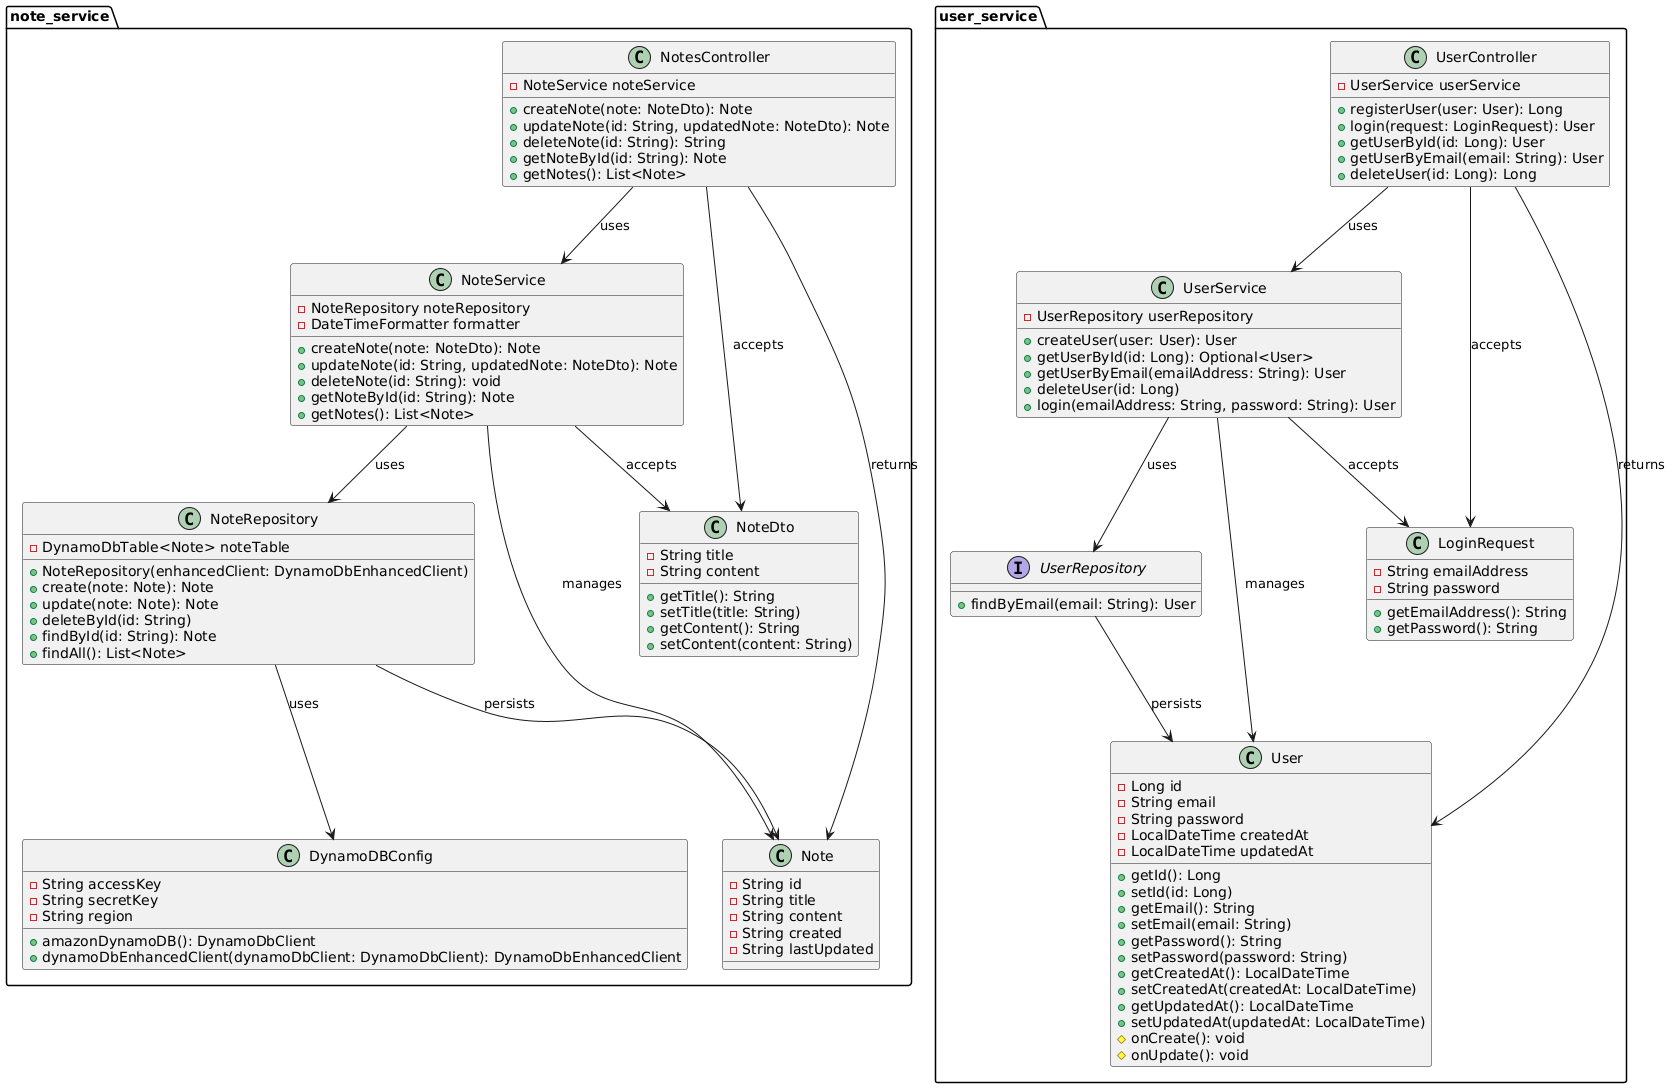

The diagram above was rendered by PlantUML. Its source (embedded in the PNG):
@startuml
package "note_service" {
class NotesController {
	- NoteService noteService

	+ createNote(note: NoteDto): Note
	+ updateNote(id: String, updatedNote: NoteDto): Note
	+ deleteNote(id: String): String
	+ getNoteById(id: String): Note
	+ getNotes(): List<Note>
}

class NoteService {
	- NoteRepository noteRepository
	- DateTimeFormatter formatter

	+ createNote(note: NoteDto): Note
	+ updateNote(id: String, updatedNote: NoteDto): Note
	+ deleteNote(id: String): void
	+ getNoteById(id: String): Note
	+ getNotes(): List<Note>
}

class NoteRepository {
	- DynamoDbTable<Note> noteTable

	+ NoteRepository(enhancedClient: DynamoDbEnhancedClient)
	+ create(note: Note): Note
	+ update(note: Note): Note
	+ deleteById(id: String)
	+ findById(id: String): Note
	+ findAll(): List<Note>
}

class Note {
	- String id
	- String title
	- String content
	- String created
	- String lastUpdated
}

class NoteDto {
	- String title
	- String content

	+ getTitle(): String
	+ setTitle(title: String)
	+ getContent(): String
	+ setContent(content: String)
}

class DynamoDBConfig {
	- String accessKey
	- String secretKey
	- String region

	+ amazonDynamoDB(): DynamoDbClient
	+ dynamoDbEnhancedClient(dynamoDbClient: DynamoDbClient): DynamoDbEnhancedClient
}

NotesController --> NoteDto: "accepts"
NotesController --> Note : "returns"
NotesController --> NoteService : "uses"

NoteService --> NoteRepository : "uses"
NoteService --> Note : "manages"
NoteService --> NoteDto : "accepts"

NoteRepository --> DynamoDBConfig : "uses"
NoteRepository --> Note : "persists"
}

package "user_service" {

class UserController {
	- UserService userService

	+ registerUser(user: User): Long
	+ login(request: LoginRequest): User
	+ getUserById(id: Long): User
	+ getUserByEmail(email: String): User
	+ deleteUser(id: Long): Long
}

class UserService {
	- UserRepository userRepository

	+ createUser(user: User): User
	+ getUserById(id: Long): Optional<User>
	+ getUserByEmail(emailAddress: String): User
	+ deleteUser(id: Long)
	+ login(emailAddress: String, password: String): User
}

interface UserRepository {
	+ findByEmail(email: String): User
}

class User {
	- Long id
	- String email
	- String password
	- LocalDateTime createdAt
	- LocalDateTime updatedAt

	+ getId(): Long
	+ setId(id: Long)
	+ getEmail(): String
	+ setEmail(email: String)
	+ getPassword(): String
	+ setPassword(password: String)
	+ getCreatedAt(): LocalDateTime
	+ setCreatedAt(createdAt: LocalDateTime)
	+ getUpdatedAt(): LocalDateTime
	+ setUpdatedAt(updatedAt: LocalDateTime)
	# onCreate(): void
	# onUpdate(): void
}

class LoginRequest {
	- String emailAddress
	- String password

	+ getEmailAddress(): String
	+ getPassword(): String
}

UserController --> UserService: "uses"
UserController --> User: "returns"
UserController --> LoginRequest: "accepts"

UserService --> User: "manages"
UserService --> LoginRequest: "accepts"
UserService --> UserRepository: "uses"

UserRepository --> User: "persists"
}
@enduml